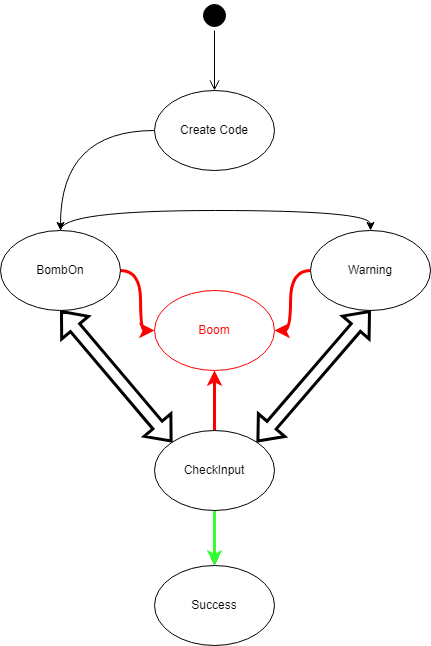

The diagram above was exported from draw.io. Its source (the exported page's mxGraphModel, read from the mxfile embedded in the PNG):
<mxGraphModel dx="1673" dy="934" grid="1" gridSize="10" guides="1" tooltips="1" connect="1" arrows="1" fold="1" page="1" pageScale="1" pageWidth="827" pageHeight="1169" math="0" shadow="0">
  <root>
    <mxCell id="0" />
    <mxCell id="1" parent="0" />
    <mxCell id="1xW4ms6Fsf_rE1rVLNLB-2" value="" style="ellipse;html=1;shape=startState;fillColor=#000000;strokeColor=#000000;" parent="1" vertex="1">
      <mxGeometry x="399" y="20" width="30" height="30" as="geometry" />
    </mxCell>
    <mxCell id="1xW4ms6Fsf_rE1rVLNLB-3" value="" style="edgeStyle=orthogonalEdgeStyle;html=1;verticalAlign=bottom;endArrow=open;endSize=8;strokeColor=#000000;rounded=0;" parent="1" source="1xW4ms6Fsf_rE1rVLNLB-2" edge="1">
      <mxGeometry relative="1" as="geometry">
        <mxPoint x="414" y="110" as="targetPoint" />
      </mxGeometry>
    </mxCell>
    <mxCell id="YlRw4PML5HQSMKVq9qro-17" style="edgeStyle=orthogonalEdgeStyle;curved=1;rounded=0;orthogonalLoop=1;jettySize=auto;html=1;fontColor=#000000;" edge="1" parent="1" source="YlRw4PML5HQSMKVq9qro-1" target="YlRw4PML5HQSMKVq9qro-4">
      <mxGeometry relative="1" as="geometry" />
    </mxCell>
    <mxCell id="YlRw4PML5HQSMKVq9qro-1" value="Create Code" style="ellipse;whiteSpace=wrap;html=1;" vertex="1" parent="1">
      <mxGeometry x="354" y="110" width="120" height="80" as="geometry" />
    </mxCell>
    <mxCell id="YlRw4PML5HQSMKVq9qro-41" style="edgeStyle=orthogonalEdgeStyle;curved=1;rounded=0;orthogonalLoop=1;jettySize=auto;html=1;fontColor=#000000;strokeWidth=3;strokeColor=#FF0000;" edge="1" parent="1" source="YlRw4PML5HQSMKVq9qro-2" target="YlRw4PML5HQSMKVq9qro-6">
      <mxGeometry relative="1" as="geometry" />
    </mxCell>
    <mxCell id="YlRw4PML5HQSMKVq9qro-43" style="edgeStyle=orthogonalEdgeStyle;curved=1;rounded=0;orthogonalLoop=1;jettySize=auto;html=1;fontColor=#000000;" edge="1" parent="1" source="YlRw4PML5HQSMKVq9qro-2" target="YlRw4PML5HQSMKVq9qro-9">
      <mxGeometry relative="1" as="geometry" />
    </mxCell>
    <mxCell id="YlRw4PML5HQSMKVq9qro-44" value="" style="edgeStyle=orthogonalEdgeStyle;curved=1;rounded=0;orthogonalLoop=1;jettySize=auto;html=1;fontColor=#000000;strokeColor=#33FF33;strokeWidth=3;" edge="1" parent="1" source="YlRw4PML5HQSMKVq9qro-2" target="YlRw4PML5HQSMKVq9qro-9">
      <mxGeometry relative="1" as="geometry" />
    </mxCell>
    <mxCell id="YlRw4PML5HQSMKVq9qro-2" value="CheckInput" style="ellipse;whiteSpace=wrap;html=1;" vertex="1" parent="1">
      <mxGeometry x="354" y="450" width="120" height="80" as="geometry" />
    </mxCell>
    <mxCell id="YlRw4PML5HQSMKVq9qro-32" style="edgeStyle=orthogonalEdgeStyle;curved=1;rounded=0;orthogonalLoop=1;jettySize=auto;html=1;entryX=0.5;entryY=0;entryDx=0;entryDy=0;fontColor=#000000;" edge="1" parent="1" source="YlRw4PML5HQSMKVq9qro-4" target="YlRw4PML5HQSMKVq9qro-8">
      <mxGeometry relative="1" as="geometry">
        <Array as="points">
          <mxPoint x="260" y="230" />
          <mxPoint x="570" y="230" />
        </Array>
      </mxGeometry>
    </mxCell>
    <mxCell id="YlRw4PML5HQSMKVq9qro-40" style="edgeStyle=orthogonalEdgeStyle;curved=1;rounded=0;orthogonalLoop=1;jettySize=auto;html=1;fontColor=#000000;strokeWidth=3;strokeColor=#FF0000;" edge="1" parent="1" source="YlRw4PML5HQSMKVq9qro-4" target="YlRw4PML5HQSMKVq9qro-6">
      <mxGeometry relative="1" as="geometry" />
    </mxCell>
    <mxCell id="YlRw4PML5HQSMKVq9qro-4" value="BombOn" style="ellipse;whiteSpace=wrap;html=1;" vertex="1" parent="1">
      <mxGeometry x="200" y="250" width="120" height="80" as="geometry" />
    </mxCell>
    <mxCell id="YlRw4PML5HQSMKVq9qro-6" value="&lt;font color=&quot;#ff0000&quot;&gt;Boom&lt;/font&gt;" style="ellipse;whiteSpace=wrap;html=1;strokeColor=#FF0000;" vertex="1" parent="1">
      <mxGeometry x="354" y="310" width="120" height="80" as="geometry" />
    </mxCell>
    <mxCell id="YlRw4PML5HQSMKVq9qro-38" style="edgeStyle=orthogonalEdgeStyle;curved=1;rounded=0;orthogonalLoop=1;jettySize=auto;html=1;fontColor=#000000;strokeWidth=3;strokeColor=#FF0000;" edge="1" parent="1" source="YlRw4PML5HQSMKVq9qro-8" target="YlRw4PML5HQSMKVq9qro-6">
      <mxGeometry relative="1" as="geometry" />
    </mxCell>
    <mxCell id="YlRw4PML5HQSMKVq9qro-8" value="Warning" style="ellipse;whiteSpace=wrap;html=1;labelBackgroundColor=#FFFFFF;fontColor=#000000;strokeColor=#000000;" vertex="1" parent="1">
      <mxGeometry x="510" y="250" width="120" height="80" as="geometry" />
    </mxCell>
    <mxCell id="YlRw4PML5HQSMKVq9qro-9" value="Success" style="ellipse;whiteSpace=wrap;html=1;labelBackgroundColor=#FFFFFF;fontColor=#000000;strokeColor=#000000;" vertex="1" parent="1">
      <mxGeometry x="354" y="585" width="120" height="80" as="geometry" />
    </mxCell>
    <mxCell id="YlRw4PML5HQSMKVq9qro-45" value="" style="shape=flexArrow;endArrow=classic;startArrow=classic;html=1;rounded=0;fontColor=#000000;strokeColor=#000000;strokeWidth=3;curved=1;entryX=0.5;entryY=1;entryDx=0;entryDy=0;exitX=1;exitY=0;exitDx=0;exitDy=0;" edge="1" parent="1" source="YlRw4PML5HQSMKVq9qro-2" target="YlRw4PML5HQSMKVq9qro-8">
      <mxGeometry width="100" height="100" relative="1" as="geometry">
        <mxPoint x="460" y="470" as="sourcePoint" />
        <mxPoint x="560" y="370" as="targetPoint" />
      </mxGeometry>
    </mxCell>
    <mxCell id="YlRw4PML5HQSMKVq9qro-46" value="" style="shape=flexArrow;endArrow=classic;startArrow=classic;html=1;rounded=0;fontColor=#000000;strokeColor=#000000;strokeWidth=3;curved=1;entryX=0.5;entryY=1;entryDx=0;entryDy=0;exitX=0;exitY=0;exitDx=0;exitDy=0;" edge="1" parent="1" source="YlRw4PML5HQSMKVq9qro-2" target="YlRw4PML5HQSMKVq9qro-4">
      <mxGeometry width="100" height="100" relative="1" as="geometry">
        <mxPoint x="139.9964068711932" y="461.71572875253764" as="sourcePoint" />
        <mxPoint x="257.57" y="330.0000000000002" as="targetPoint" />
      </mxGeometry>
    </mxCell>
  </root>
</mxGraphModel>